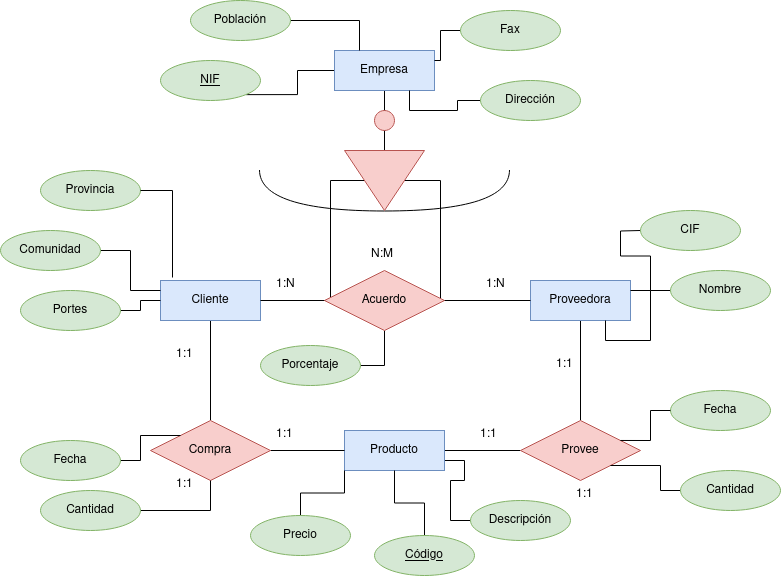

The diagram above was exported from draw.io. Its source (the exported page's mxGraphModel, read from the mxfile embedded in the PNG):
<mxGraphModel dx="1434" dy="795" grid="1" gridSize="10" guides="1" tooltips="1" connect="1" arrows="1" fold="1" page="1" pageScale="1" pageWidth="827" pageHeight="1169" math="0" shadow="0">
  <root>
    <mxCell id="0" />
    <mxCell id="1" parent="0" />
    <mxCell id="xLSXpgGuJaA00ICkk2Wj-74" style="edgeStyle=orthogonalEdgeStyle;rounded=0;orthogonalLoop=1;jettySize=auto;html=1;entryX=1;entryY=1;entryDx=0;entryDy=0;endArrow=none;endFill=0;" parent="1" source="xLSXpgGuJaA00ICkk2Wj-1" target="xLSXpgGuJaA00ICkk2Wj-49" edge="1">
      <mxGeometry relative="1" as="geometry" />
    </mxCell>
    <mxCell id="xLSXpgGuJaA00ICkk2Wj-78" style="edgeStyle=orthogonalEdgeStyle;rounded=0;orthogonalLoop=1;jettySize=auto;html=1;entryX=0;entryY=0.5;entryDx=0;entryDy=0;endArrow=none;endFill=0;" parent="1" target="xLSXpgGuJaA00ICkk2Wj-76" edge="1">
      <mxGeometry relative="1" as="geometry">
        <mxPoint x="419.5" y="181" as="sourcePoint" />
      </mxGeometry>
    </mxCell>
    <mxCell id="xLSXpgGuJaA00ICkk2Wj-83" style="edgeStyle=orthogonalEdgeStyle;rounded=0;orthogonalLoop=1;jettySize=auto;html=1;endArrow=none;endFill=0;" parent="1" source="xLSXpgGuJaA00ICkk2Wj-1" target="xLSXpgGuJaA00ICkk2Wj-76" edge="1">
      <mxGeometry relative="1" as="geometry" />
    </mxCell>
    <mxCell id="xLSXpgGuJaA00ICkk2Wj-1" value="Empresa" style="whiteSpace=wrap;html=1;align=center;fillColor=#dae8fc;strokeColor=#6c8ebf;" parent="1" vertex="1">
      <mxGeometry x="364" y="80" width="100" height="40" as="geometry" />
    </mxCell>
    <mxCell id="xLSXpgGuJaA00ICkk2Wj-35" style="edgeStyle=orthogonalEdgeStyle;rounded=0;orthogonalLoop=1;jettySize=auto;html=1;endArrow=none;endFill=0;" parent="1" source="xLSXpgGuJaA00ICkk2Wj-2" target="xLSXpgGuJaA00ICkk2Wj-33" edge="1">
      <mxGeometry relative="1" as="geometry" />
    </mxCell>
    <mxCell id="xLSXpgGuJaA00ICkk2Wj-2" value="Proveedora" style="whiteSpace=wrap;html=1;align=center;fillColor=#dae8fc;strokeColor=#6c8ebf;" parent="1" vertex="1">
      <mxGeometry x="560" y="310" width="100" height="40" as="geometry" />
    </mxCell>
    <mxCell id="xLSXpgGuJaA00ICkk2Wj-45" style="edgeStyle=orthogonalEdgeStyle;rounded=0;orthogonalLoop=1;jettySize=auto;html=1;endArrow=none;endFill=0;" parent="1" source="xLSXpgGuJaA00ICkk2Wj-3" target="xLSXpgGuJaA00ICkk2Wj-44" edge="1">
      <mxGeometry relative="1" as="geometry" />
    </mxCell>
    <mxCell id="xLSXpgGuJaA00ICkk2Wj-3" value="Cliente" style="whiteSpace=wrap;html=1;align=center;fillColor=#dae8fc;strokeColor=#6c8ebf;" parent="1" vertex="1">
      <mxGeometry x="190" y="310" width="100" height="40" as="geometry" />
    </mxCell>
    <mxCell id="xLSXpgGuJaA00ICkk2Wj-23" style="edgeStyle=orthogonalEdgeStyle;rounded=0;orthogonalLoop=1;jettySize=auto;html=1;entryX=0.25;entryY=0;entryDx=0;entryDy=0;endArrow=none;endFill=0;" parent="1" source="xLSXpgGuJaA00ICkk2Wj-5" target="xLSXpgGuJaA00ICkk2Wj-1" edge="1">
      <mxGeometry relative="1" as="geometry" />
    </mxCell>
    <mxCell id="xLSXpgGuJaA00ICkk2Wj-5" value="Población" style="ellipse;whiteSpace=wrap;html=1;align=center;fillColor=#d5e8d4;strokeColor=#82b366;" parent="1" vertex="1">
      <mxGeometry x="220" y="30" width="100" height="40" as="geometry" />
    </mxCell>
    <mxCell id="xLSXpgGuJaA00ICkk2Wj-75" style="edgeStyle=orthogonalEdgeStyle;rounded=0;orthogonalLoop=1;jettySize=auto;html=1;entryX=0.75;entryY=1;entryDx=0;entryDy=0;endArrow=none;endFill=0;" parent="1" source="xLSXpgGuJaA00ICkk2Wj-6" target="xLSXpgGuJaA00ICkk2Wj-1" edge="1">
      <mxGeometry relative="1" as="geometry" />
    </mxCell>
    <mxCell id="xLSXpgGuJaA00ICkk2Wj-6" value="Dirección" style="ellipse;whiteSpace=wrap;html=1;align=center;fillColor=#d5e8d4;strokeColor=#82b366;" parent="1" vertex="1">
      <mxGeometry x="510" y="110" width="100" height="40" as="geometry" />
    </mxCell>
    <mxCell id="xLSXpgGuJaA00ICkk2Wj-22" style="edgeStyle=orthogonalEdgeStyle;rounded=0;orthogonalLoop=1;jettySize=auto;html=1;entryX=1;entryY=0.25;entryDx=0;entryDy=0;endArrow=none;endFill=0;" parent="1" source="xLSXpgGuJaA00ICkk2Wj-8" target="xLSXpgGuJaA00ICkk2Wj-1" edge="1">
      <mxGeometry relative="1" as="geometry" />
    </mxCell>
    <mxCell id="xLSXpgGuJaA00ICkk2Wj-8" value="Fax" style="ellipse;whiteSpace=wrap;html=1;align=center;fillColor=#d5e8d4;strokeColor=#82b366;" parent="1" vertex="1">
      <mxGeometry x="490" y="40" width="100" height="40" as="geometry" />
    </mxCell>
    <mxCell id="xLSXpgGuJaA00ICkk2Wj-42" style="edgeStyle=orthogonalEdgeStyle;rounded=0;orthogonalLoop=1;jettySize=auto;html=1;entryX=0;entryY=0.5;entryDx=0;entryDy=0;endArrow=none;endFill=0;" parent="1" source="xLSXpgGuJaA00ICkk2Wj-26" target="xLSXpgGuJaA00ICkk2Wj-3" edge="1">
      <mxGeometry relative="1" as="geometry" />
    </mxCell>
    <mxCell id="xLSXpgGuJaA00ICkk2Wj-26" value="Portes" style="ellipse;whiteSpace=wrap;html=1;align=center;fillColor=#d5e8d4;strokeColor=#82b366;" parent="1" vertex="1">
      <mxGeometry x="50" y="320" width="100" height="40" as="geometry" />
    </mxCell>
    <mxCell id="xLSXpgGuJaA00ICkk2Wj-27" value="Provincia" style="ellipse;whiteSpace=wrap;html=1;align=center;fillColor=#d5e8d4;strokeColor=#82b366;" parent="1" vertex="1">
      <mxGeometry x="70" y="200" width="100" height="40" as="geometry" />
    </mxCell>
    <mxCell id="xLSXpgGuJaA00ICkk2Wj-54" style="edgeStyle=orthogonalEdgeStyle;rounded=0;orthogonalLoop=1;jettySize=auto;html=1;entryX=1;entryY=0.75;entryDx=0;entryDy=0;endArrow=none;endFill=0;" parent="1" source="xLSXpgGuJaA00ICkk2Wj-28" target="xLSXpgGuJaA00ICkk2Wj-36" edge="1">
      <mxGeometry relative="1" as="geometry" />
    </mxCell>
    <mxCell id="xLSXpgGuJaA00ICkk2Wj-28" value="Descripción" style="ellipse;whiteSpace=wrap;html=1;align=center;fillColor=#d5e8d4;strokeColor=#82b366;" parent="1" vertex="1">
      <mxGeometry x="500" y="530" width="100" height="40" as="geometry" />
    </mxCell>
    <mxCell id="xLSXpgGuJaA00ICkk2Wj-43" style="edgeStyle=orthogonalEdgeStyle;rounded=0;orthogonalLoop=1;jettySize=auto;html=1;entryX=0;entryY=0.25;entryDx=0;entryDy=0;endArrow=none;endFill=0;" parent="1" source="xLSXpgGuJaA00ICkk2Wj-29" target="xLSXpgGuJaA00ICkk2Wj-3" edge="1">
      <mxGeometry relative="1" as="geometry" />
    </mxCell>
    <mxCell id="xLSXpgGuJaA00ICkk2Wj-29" value="Comunidad" style="ellipse;whiteSpace=wrap;html=1;align=center;fillColor=#d5e8d4;strokeColor=#82b366;" parent="1" vertex="1">
      <mxGeometry x="30" y="260" width="100" height="40" as="geometry" />
    </mxCell>
    <mxCell id="xLSXpgGuJaA00ICkk2Wj-32" value="" style="shape=requiredInterface;html=1;verticalLabelPosition=bottom;sketch=0;rotation=90;" parent="1" vertex="1">
      <mxGeometry x="393.5" y="95" width="41" height="250" as="geometry" />
    </mxCell>
    <mxCell id="xLSXpgGuJaA00ICkk2Wj-48" style="edgeStyle=orthogonalEdgeStyle;rounded=0;orthogonalLoop=1;jettySize=auto;html=1;entryX=1;entryY=0.5;entryDx=0;entryDy=0;endArrow=none;endFill=0;" parent="1" source="xLSXpgGuJaA00ICkk2Wj-33" target="xLSXpgGuJaA00ICkk2Wj-36" edge="1">
      <mxGeometry relative="1" as="geometry" />
    </mxCell>
    <mxCell id="xLSXpgGuJaA00ICkk2Wj-33" value="Provee" style="shape=rhombus;perimeter=rhombusPerimeter;whiteSpace=wrap;html=1;align=center;fillColor=#f8cecc;strokeColor=#b85450;" parent="1" vertex="1">
      <mxGeometry x="550" y="450" width="120" height="60" as="geometry" />
    </mxCell>
    <mxCell id="xLSXpgGuJaA00ICkk2Wj-36" value="Producto" style="whiteSpace=wrap;html=1;align=center;fillColor=#dae8fc;strokeColor=#6c8ebf;" parent="1" vertex="1">
      <mxGeometry x="374" y="460" width="100" height="40" as="geometry" />
    </mxCell>
    <mxCell id="xLSXpgGuJaA00ICkk2Wj-40" style="edgeStyle=orthogonalEdgeStyle;rounded=0;orthogonalLoop=1;jettySize=auto;html=1;entryX=0.12;entryY=-0.075;entryDx=0;entryDy=0;entryPerimeter=0;endArrow=none;endFill=0;" parent="1" source="xLSXpgGuJaA00ICkk2Wj-27" target="xLSXpgGuJaA00ICkk2Wj-3" edge="1">
      <mxGeometry relative="1" as="geometry" />
    </mxCell>
    <mxCell id="xLSXpgGuJaA00ICkk2Wj-47" style="edgeStyle=orthogonalEdgeStyle;rounded=0;orthogonalLoop=1;jettySize=auto;html=1;entryX=0;entryY=0.5;entryDx=0;entryDy=0;endArrow=none;endFill=0;" parent="1" source="xLSXpgGuJaA00ICkk2Wj-44" target="xLSXpgGuJaA00ICkk2Wj-36" edge="1">
      <mxGeometry relative="1" as="geometry" />
    </mxCell>
    <mxCell id="xLSXpgGuJaA00ICkk2Wj-44" value="Compra" style="shape=rhombus;perimeter=rhombusPerimeter;whiteSpace=wrap;html=1;align=center;fillColor=#f8cecc;strokeColor=#b85450;" parent="1" vertex="1">
      <mxGeometry x="180" y="450" width="120" height="60" as="geometry" />
    </mxCell>
    <mxCell id="xLSXpgGuJaA00ICkk2Wj-49" value="NIF" style="ellipse;whiteSpace=wrap;html=1;align=center;fontStyle=4;fillColor=#d5e8d4;strokeColor=#82b366;" parent="1" vertex="1">
      <mxGeometry x="190" y="90" width="100" height="40" as="geometry" />
    </mxCell>
    <mxCell id="xLSXpgGuJaA00ICkk2Wj-53" style="edgeStyle=orthogonalEdgeStyle;rounded=0;orthogonalLoop=1;jettySize=auto;html=1;entryX=0.5;entryY=1;entryDx=0;entryDy=0;endArrow=none;endFill=0;" parent="1" source="xLSXpgGuJaA00ICkk2Wj-50" target="xLSXpgGuJaA00ICkk2Wj-36" edge="1">
      <mxGeometry relative="1" as="geometry" />
    </mxCell>
    <mxCell id="xLSXpgGuJaA00ICkk2Wj-50" value="Código" style="ellipse;whiteSpace=wrap;html=1;align=center;fontStyle=4;fillColor=#d5e8d4;strokeColor=#82b366;" parent="1" vertex="1">
      <mxGeometry x="404" y="565" width="100" height="40" as="geometry" />
    </mxCell>
    <mxCell id="xLSXpgGuJaA00ICkk2Wj-52" style="edgeStyle=orthogonalEdgeStyle;rounded=0;orthogonalLoop=1;jettySize=auto;html=1;entryX=0;entryY=1;entryDx=0;entryDy=0;endArrow=none;endFill=0;" parent="1" source="xLSXpgGuJaA00ICkk2Wj-51" target="xLSXpgGuJaA00ICkk2Wj-36" edge="1">
      <mxGeometry relative="1" as="geometry" />
    </mxCell>
    <mxCell id="xLSXpgGuJaA00ICkk2Wj-51" value="Precio" style="ellipse;whiteSpace=wrap;html=1;align=center;fillColor=#d5e8d4;strokeColor=#82b366;" parent="1" vertex="1">
      <mxGeometry x="280" y="545" width="100" height="40" as="geometry" />
    </mxCell>
    <mxCell id="xLSXpgGuJaA00ICkk2Wj-56" style="edgeStyle=orthogonalEdgeStyle;rounded=0;orthogonalLoop=1;jettySize=auto;html=1;entryX=1;entryY=0.25;entryDx=0;entryDy=0;endArrow=none;endFill=0;" parent="1" target="xLSXpgGuJaA00ICkk2Wj-2" edge="1">
      <mxGeometry relative="1" as="geometry">
        <mxPoint x="670" y="260" as="sourcePoint" />
      </mxGeometry>
    </mxCell>
    <mxCell id="xLSXpgGuJaA00ICkk2Wj-58" style="edgeStyle=orthogonalEdgeStyle;rounded=0;orthogonalLoop=1;jettySize=auto;html=1;entryX=0.75;entryY=1;entryDx=0;entryDy=0;endArrow=none;endFill=0;" parent="1" source="xLSXpgGuJaA00ICkk2Wj-57" target="xLSXpgGuJaA00ICkk2Wj-2" edge="1">
      <mxGeometry relative="1" as="geometry" />
    </mxCell>
    <mxCell id="xLSXpgGuJaA00ICkk2Wj-57" value="Nombre" style="ellipse;whiteSpace=wrap;html=1;align=center;fillColor=#d5e8d4;strokeColor=#82b366;" parent="1" vertex="1">
      <mxGeometry x="700" y="300" width="100" height="40" as="geometry" />
    </mxCell>
    <mxCell id="xLSXpgGuJaA00ICkk2Wj-62" style="edgeStyle=orthogonalEdgeStyle;rounded=0;orthogonalLoop=1;jettySize=auto;html=1;entryX=0;entryY=0;entryDx=0;entryDy=0;endArrow=none;endFill=0;" parent="1" source="xLSXpgGuJaA00ICkk2Wj-59" target="xLSXpgGuJaA00ICkk2Wj-44" edge="1">
      <mxGeometry relative="1" as="geometry" />
    </mxCell>
    <mxCell id="xLSXpgGuJaA00ICkk2Wj-59" value="Fecha" style="ellipse;whiteSpace=wrap;html=1;align=center;fillColor=#d5e8d4;strokeColor=#82b366;" parent="1" vertex="1">
      <mxGeometry x="50" y="470" width="100" height="40" as="geometry" />
    </mxCell>
    <mxCell id="xLSXpgGuJaA00ICkk2Wj-63" style="edgeStyle=orthogonalEdgeStyle;rounded=0;orthogonalLoop=1;jettySize=auto;html=1;endArrow=none;endFill=0;" parent="1" source="xLSXpgGuJaA00ICkk2Wj-60" target="xLSXpgGuJaA00ICkk2Wj-44" edge="1">
      <mxGeometry relative="1" as="geometry" />
    </mxCell>
    <mxCell id="xLSXpgGuJaA00ICkk2Wj-60" value="Cantidad" style="ellipse;whiteSpace=wrap;html=1;align=center;fillColor=#d5e8d4;strokeColor=#82b366;" parent="1" vertex="1">
      <mxGeometry x="70" y="520" width="100" height="40" as="geometry" />
    </mxCell>
    <mxCell id="xLSXpgGuJaA00ICkk2Wj-64" value="Fecha" style="ellipse;whiteSpace=wrap;html=1;align=center;fillColor=#d5e8d4;strokeColor=#82b366;" parent="1" vertex="1">
      <mxGeometry x="700" y="420" width="100" height="40" as="geometry" />
    </mxCell>
    <mxCell id="xLSXpgGuJaA00ICkk2Wj-65" style="edgeStyle=orthogonalEdgeStyle;rounded=0;orthogonalLoop=1;jettySize=auto;html=1;entryX=0.833;entryY=0.333;entryDx=0;entryDy=0;entryPerimeter=0;endArrow=none;endFill=0;" parent="1" source="xLSXpgGuJaA00ICkk2Wj-64" target="xLSXpgGuJaA00ICkk2Wj-33" edge="1">
      <mxGeometry relative="1" as="geometry" />
    </mxCell>
    <mxCell id="xLSXpgGuJaA00ICkk2Wj-68" style="edgeStyle=orthogonalEdgeStyle;rounded=0;orthogonalLoop=1;jettySize=auto;html=1;entryX=1;entryY=1;entryDx=0;entryDy=0;endArrow=none;endFill=0;" parent="1" source="xLSXpgGuJaA00ICkk2Wj-66" target="xLSXpgGuJaA00ICkk2Wj-33" edge="1">
      <mxGeometry relative="1" as="geometry" />
    </mxCell>
    <mxCell id="xLSXpgGuJaA00ICkk2Wj-66" value="Cantidad" style="ellipse;whiteSpace=wrap;html=1;align=center;fillColor=#d5e8d4;strokeColor=#82b366;" parent="1" vertex="1">
      <mxGeometry x="710" y="500" width="100" height="40" as="geometry" />
    </mxCell>
    <mxCell id="xLSXpgGuJaA00ICkk2Wj-79" style="edgeStyle=orthogonalEdgeStyle;rounded=0;orthogonalLoop=1;jettySize=auto;html=1;entryX=0;entryY=0.5;entryDx=0;entryDy=0;endArrow=none;endFill=0;" parent="1" source="xLSXpgGuJaA00ICkk2Wj-76" target="xLSXpgGuJaA00ICkk2Wj-2" edge="1">
      <mxGeometry relative="1" as="geometry">
        <Array as="points">
          <mxPoint x="470" y="210" />
          <mxPoint x="470" y="330" />
        </Array>
      </mxGeometry>
    </mxCell>
    <mxCell id="xLSXpgGuJaA00ICkk2Wj-80" style="edgeStyle=orthogonalEdgeStyle;rounded=0;orthogonalLoop=1;jettySize=auto;html=1;endArrow=none;endFill=0;" parent="1" source="xLSXpgGuJaA00ICkk2Wj-76" target="xLSXpgGuJaA00ICkk2Wj-3" edge="1">
      <mxGeometry relative="1" as="geometry">
        <Array as="points">
          <mxPoint x="360" y="210" />
          <mxPoint x="360" y="330" />
        </Array>
      </mxGeometry>
    </mxCell>
    <mxCell id="xLSXpgGuJaA00ICkk2Wj-76" value="" style="triangle;whiteSpace=wrap;html=1;rotation=90;fillColor=#f8cecc;strokeColor=#b85450;" parent="1" vertex="1">
      <mxGeometry x="384" y="170" width="60" height="80" as="geometry" />
    </mxCell>
    <mxCell id="xLSXpgGuJaA00ICkk2Wj-84" value="" style="ellipse;whiteSpace=wrap;html=1;aspect=fixed;fillColor=#f8cecc;strokeColor=#b85450;" parent="1" vertex="1">
      <mxGeometry x="404" y="140" width="20" height="20" as="geometry" />
    </mxCell>
    <mxCell id="xLSXpgGuJaA00ICkk2Wj-87" value="1:1" style="text;strokeColor=none;fillColor=none;spacingLeft=4;spacingRight=4;overflow=hidden;rotatable=0;points=[[0,0.5],[1,0.5]];portConstraint=eastwest;fontSize=12;whiteSpace=wrap;html=1;" parent="1" vertex="1">
      <mxGeometry x="580" y="380" width="40" height="30" as="geometry" />
    </mxCell>
    <mxCell id="xLSXpgGuJaA00ICkk2Wj-88" value="1:1" style="text;strokeColor=none;fillColor=none;spacingLeft=4;spacingRight=4;overflow=hidden;rotatable=0;points=[[0,0.5],[1,0.5]];portConstraint=eastwest;fontSize=12;whiteSpace=wrap;html=1;" parent="1" vertex="1">
      <mxGeometry x="504" y="450" width="40" height="30" as="geometry" />
    </mxCell>
    <mxCell id="xLSXpgGuJaA00ICkk2Wj-89" value="1:1" style="text;strokeColor=none;fillColor=none;spacingLeft=4;spacingRight=4;overflow=hidden;rotatable=0;points=[[0,0.5],[1,0.5]];portConstraint=eastwest;fontSize=12;whiteSpace=wrap;html=1;" parent="1" vertex="1">
      <mxGeometry x="600" y="510" width="40" height="30" as="geometry" />
    </mxCell>
    <mxCell id="8uEtRCAXjl7cLxUOVgsT-3" style="edgeStyle=orthogonalEdgeStyle;rounded=0;orthogonalLoop=1;jettySize=auto;html=1;entryX=1;entryY=0.5;entryDx=0;entryDy=0;endArrow=none;endFill=0;" edge="1" parent="1" source="8uEtRCAXjl7cLxUOVgsT-1" target="8uEtRCAXjl7cLxUOVgsT-2">
      <mxGeometry relative="1" as="geometry" />
    </mxCell>
    <mxCell id="8uEtRCAXjl7cLxUOVgsT-1" value="Acuerdo" style="shape=rhombus;perimeter=rhombusPerimeter;whiteSpace=wrap;html=1;align=center;fillColor=#f8cecc;strokeColor=#b85450;" vertex="1" parent="1">
      <mxGeometry x="354" y="300" width="120" height="60" as="geometry" />
    </mxCell>
    <mxCell id="8uEtRCAXjl7cLxUOVgsT-2" value="Porcentaje" style="ellipse;whiteSpace=wrap;html=1;align=center;fillColor=#d5e8d4;strokeColor=#82b366;" vertex="1" parent="1">
      <mxGeometry x="290" y="375" width="100" height="40" as="geometry" />
    </mxCell>
    <mxCell id="8uEtRCAXjl7cLxUOVgsT-4" value="1:1" style="text;strokeColor=none;fillColor=none;spacingLeft=4;spacingRight=4;overflow=hidden;rotatable=0;points=[[0,0.5],[1,0.5]];portConstraint=eastwest;fontSize=12;whiteSpace=wrap;html=1;" vertex="1" parent="1">
      <mxGeometry x="300" y="450" width="40" height="30" as="geometry" />
    </mxCell>
    <mxCell id="8uEtRCAXjl7cLxUOVgsT-5" value="1:1" style="text;strokeColor=none;fillColor=none;spacingLeft=4;spacingRight=4;overflow=hidden;rotatable=0;points=[[0,0.5],[1,0.5]];portConstraint=eastwest;fontSize=12;whiteSpace=wrap;html=1;" vertex="1" parent="1">
      <mxGeometry x="200" y="370" width="40" height="30" as="geometry" />
    </mxCell>
    <mxCell id="8uEtRCAXjl7cLxUOVgsT-6" value="1:1" style="text;strokeColor=none;fillColor=none;spacingLeft=4;spacingRight=4;overflow=hidden;rotatable=0;points=[[0,0.5],[1,0.5]];portConstraint=eastwest;fontSize=12;whiteSpace=wrap;html=1;" vertex="1" parent="1">
      <mxGeometry x="200" y="500" width="40" height="20" as="geometry" />
    </mxCell>
    <mxCell id="8uEtRCAXjl7cLxUOVgsT-7" value="1:N" style="text;strokeColor=none;fillColor=none;spacingLeft=4;spacingRight=4;overflow=hidden;rotatable=0;points=[[0,0.5],[1,0.5]];portConstraint=eastwest;fontSize=12;whiteSpace=wrap;html=1;" vertex="1" parent="1">
      <mxGeometry x="300" y="300" width="40" height="30" as="geometry" />
    </mxCell>
    <mxCell id="8uEtRCAXjl7cLxUOVgsT-8" value="1:N" style="text;strokeColor=none;fillColor=none;spacingLeft=4;spacingRight=4;overflow=hidden;rotatable=0;points=[[0,0.5],[1,0.5]];portConstraint=eastwest;fontSize=12;whiteSpace=wrap;html=1;" vertex="1" parent="1">
      <mxGeometry x="510" y="300" width="40" height="30" as="geometry" />
    </mxCell>
    <mxCell id="8uEtRCAXjl7cLxUOVgsT-9" value="N:M" style="text;strokeColor=none;fillColor=none;spacingLeft=4;spacingRight=4;overflow=hidden;rotatable=0;points=[[0,0.5],[1,0.5]];portConstraint=eastwest;fontSize=12;whiteSpace=wrap;html=1;" vertex="1" parent="1">
      <mxGeometry x="394.5" y="270" width="40" height="30" as="geometry" />
    </mxCell>
    <mxCell id="8uEtRCAXjl7cLxUOVgsT-11" value="CIF" style="ellipse;whiteSpace=wrap;html=1;align=center;fillColor=#d5e8d4;strokeColor=#82b366;" vertex="1" parent="1">
      <mxGeometry x="670" y="240" width="100" height="40" as="geometry" />
    </mxCell>
  </root>
</mxGraphModel>